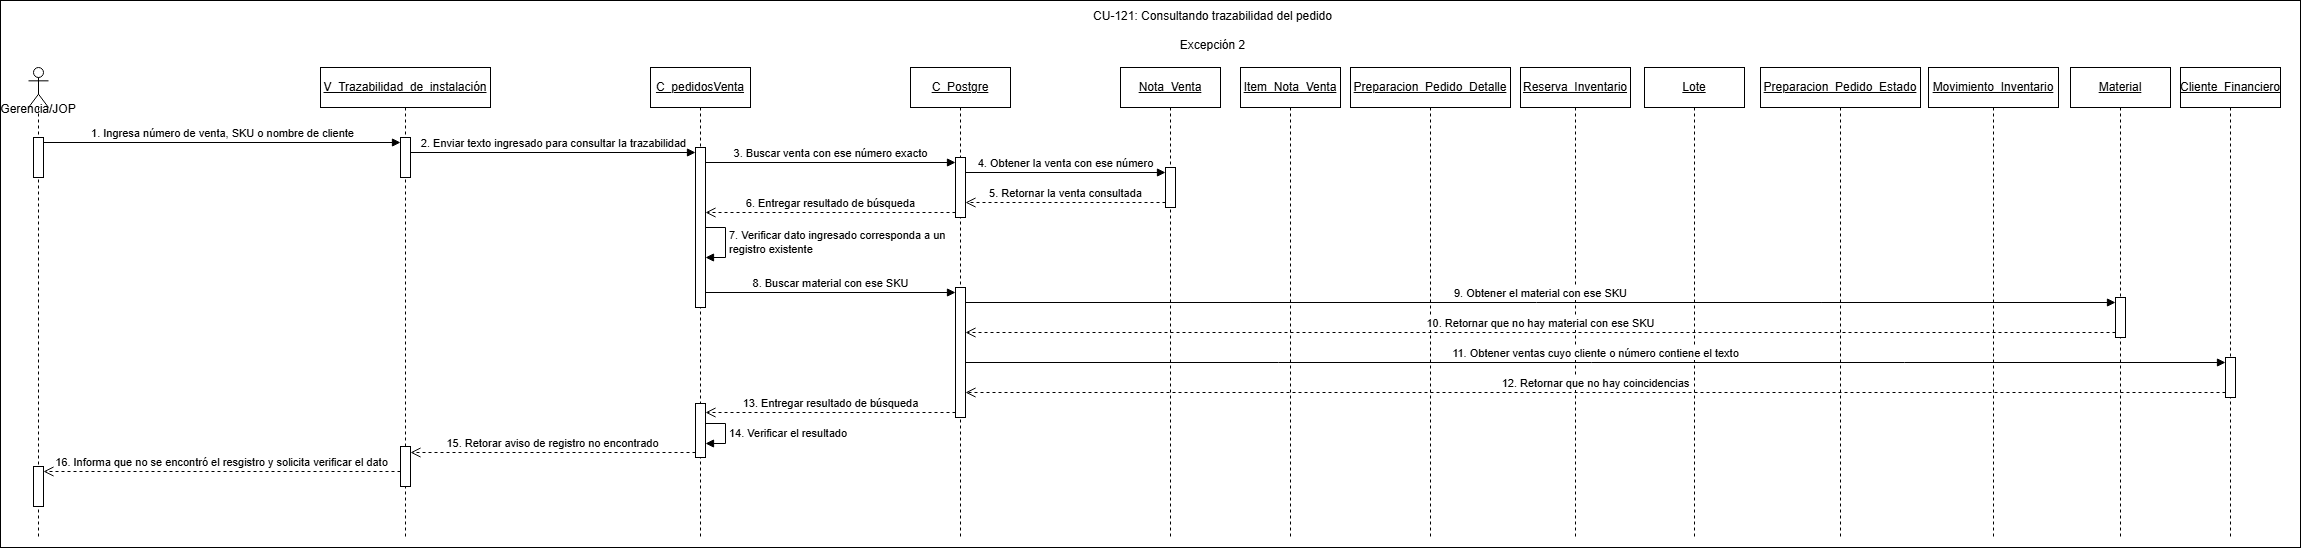

The diagram above was exported from draw.io. Its source (the exported page's mxGraphModel, read from the mxfile embedded in the PNG):
<mxGraphModel dx="2668" dy="1571" grid="1" gridSize="10" guides="1" tooltips="1" connect="1" arrows="1" fold="1" page="1" pageScale="1" pageWidth="827" pageHeight="1169" math="0" shadow="0">
  <root>
    <mxCell id="dpSpPOgpDrB-FAMFe1qP-0" />
    <mxCell id="dpSpPOgpDrB-FAMFe1qP-1" parent="dpSpPOgpDrB-FAMFe1qP-0" />
    <mxCell id="piNueiiNig9EiL8fsyr3-0" parent="dpSpPOgpDrB-FAMFe1qP-1" style="rounded=0;whiteSpace=wrap;html=1;" value="" vertex="1">
      <mxGeometry height="547" width="2300" x="10" y="53" as="geometry" />
    </mxCell>
    <mxCell id="dpSpPOgpDrB-FAMFe1qP-2" parent="dpSpPOgpDrB-FAMFe1qP-1" style="shape=umlLifeline;perimeter=lifelinePerimeter;whiteSpace=wrap;html=1;container=1;dropTarget=0;collapsible=0;recursiveResize=0;outlineConnect=0;portConstraint=eastwest;newEdgeStyle={&quot;curved&quot;:0,&quot;rounded&quot;:0};participant=umlActor;align=center;" value="&lt;div&gt;&lt;br&gt;&lt;/div&gt;&lt;div&gt;&lt;br&gt;&lt;/div&gt;&lt;div&gt;&lt;br&gt;&lt;/div&gt;&lt;div&gt;&lt;br&gt;&lt;/div&gt;&lt;div&gt;Gerencia/JOP&lt;/div&gt;&lt;div&gt;&lt;br&gt;&lt;/div&gt;" vertex="1">
      <mxGeometry height="470" width="20" x="38" y="120" as="geometry" />
    </mxCell>
    <mxCell id="dpSpPOgpDrB-FAMFe1qP-3" parent="dpSpPOgpDrB-FAMFe1qP-2" style="html=1;points=[[0,0,0,0,5],[0,1,0,0,-5],[1,0,0,0,5],[1,1,0,0,-5]];perimeter=orthogonalPerimeter;outlineConnect=0;targetShapes=umlLifeline;portConstraint=eastwest;newEdgeStyle={&quot;curved&quot;:0,&quot;rounded&quot;:0};" value="" vertex="1">
      <mxGeometry height="40" width="10" x="5" y="70" as="geometry" />
    </mxCell>
    <mxCell id="dpSpPOgpDrB-FAMFe1qP-4" parent="dpSpPOgpDrB-FAMFe1qP-2" style="html=1;points=[[0,0,0,0,5],[0,1,0,0,-5],[1,0,0,0,5],[1,1,0,0,-5]];perimeter=orthogonalPerimeter;outlineConnect=0;targetShapes=umlLifeline;portConstraint=eastwest;newEdgeStyle={&quot;curved&quot;:0,&quot;rounded&quot;:0};" value="" vertex="1">
      <mxGeometry height="40" width="10" x="5" y="399" as="geometry" />
    </mxCell>
    <mxCell id="dpSpPOgpDrB-FAMFe1qP-6" parent="dpSpPOgpDrB-FAMFe1qP-1" style="shape=umlLifeline;perimeter=lifelinePerimeter;whiteSpace=wrap;html=1;container=1;dropTarget=0;collapsible=0;recursiveResize=0;outlineConnect=0;portConstraint=eastwest;newEdgeStyle={&quot;curved&quot;:0,&quot;rounded&quot;:0};" value="&lt;u&gt;V_Trazabilidad_de_instalación&lt;/u&gt;" vertex="1">
      <mxGeometry height="470" width="170" x="330" y="120" as="geometry" />
    </mxCell>
    <mxCell id="dpSpPOgpDrB-FAMFe1qP-7" parent="dpSpPOgpDrB-FAMFe1qP-6" style="html=1;points=[[0,0,0,0,5],[0,1,0,0,-5],[1,0,0,0,5],[1,1,0,0,-5]];perimeter=orthogonalPerimeter;outlineConnect=0;targetShapes=umlLifeline;portConstraint=eastwest;newEdgeStyle={&quot;curved&quot;:0,&quot;rounded&quot;:0};" value="" vertex="1">
      <mxGeometry height="40" width="10" x="80" y="70" as="geometry" />
    </mxCell>
    <mxCell id="dpSpPOgpDrB-FAMFe1qP-8" parent="dpSpPOgpDrB-FAMFe1qP-6" style="html=1;points=[[0,0,0,0,5],[0,1,0,0,-5],[1,0,0,0,5],[1,1,0,0,-5]];perimeter=orthogonalPerimeter;outlineConnect=0;targetShapes=umlLifeline;portConstraint=eastwest;newEdgeStyle={&quot;curved&quot;:0,&quot;rounded&quot;:0};" value="" vertex="1">
      <mxGeometry height="40" width="10" x="80" y="379" as="geometry" />
    </mxCell>
    <mxCell id="dpSpPOgpDrB-FAMFe1qP-10" parent="dpSpPOgpDrB-FAMFe1qP-1" style="shape=umlLifeline;perimeter=lifelinePerimeter;whiteSpace=wrap;html=1;container=1;dropTarget=0;collapsible=0;recursiveResize=0;outlineConnect=0;portConstraint=eastwest;newEdgeStyle={&quot;curved&quot;:0,&quot;rounded&quot;:0};" value="&lt;u&gt;C_pedidosVenta&lt;/u&gt;" vertex="1">
      <mxGeometry height="470" width="100" x="660" y="120" as="geometry" />
    </mxCell>
    <mxCell id="dpSpPOgpDrB-FAMFe1qP-11" parent="dpSpPOgpDrB-FAMFe1qP-10" style="html=1;points=[[0,0,0,0,5],[0,1,0,0,-5],[1,0,0,0,5],[1,1,0,0,-5]];perimeter=orthogonalPerimeter;outlineConnect=0;targetShapes=umlLifeline;portConstraint=eastwest;newEdgeStyle={&quot;curved&quot;:0,&quot;rounded&quot;:0};" value="" vertex="1">
      <mxGeometry height="160" width="10" x="45" y="80" as="geometry" />
    </mxCell>
    <mxCell id="dpSpPOgpDrB-FAMFe1qP-12" edge="1" parent="dpSpPOgpDrB-FAMFe1qP-10" source="dpSpPOgpDrB-FAMFe1qP-11" style="html=1;align=left;spacingLeft=2;endArrow=block;rounded=0;edgeStyle=orthogonalEdgeStyle;curved=0;rounded=0;innerLoopWaypoints=1;" target="dpSpPOgpDrB-FAMFe1qP-11" value="7. Verificar dato ingresado corresponda a un&amp;nbsp;&lt;div&gt;registro existente&lt;/div&gt;">
      <mxGeometry relative="1" as="geometry">
        <Array as="points">
          <mxPoint x="75.03" y="160.03" />
          <mxPoint x="75.03" y="190.03" />
        </Array>
        <mxPoint x="70" y="170" as="sourcePoint" />
        <mxPoint x="75" y="200.03030303030312" as="targetPoint" />
      </mxGeometry>
    </mxCell>
    <mxCell id="dpSpPOgpDrB-FAMFe1qP-13" parent="dpSpPOgpDrB-FAMFe1qP-10" style="html=1;points=[[0,0,0,0,5],[0,1,0,0,-5],[1,0,0,0,5],[1,1,0,0,-5]];perimeter=orthogonalPerimeter;outlineConnect=0;targetShapes=umlLifeline;portConstraint=eastwest;newEdgeStyle={&quot;curved&quot;:0,&quot;rounded&quot;:0};" value="" vertex="1">
      <mxGeometry height="54" width="10" x="45" y="336" as="geometry" />
    </mxCell>
    <mxCell id="dpSpPOgpDrB-FAMFe1qP-14" edge="1" parent="dpSpPOgpDrB-FAMFe1qP-10" source="dpSpPOgpDrB-FAMFe1qP-13" style="html=1;align=left;spacingLeft=2;endArrow=block;rounded=0;edgeStyle=orthogonalEdgeStyle;curved=0;rounded=0;innerLoopWaypoints=1;" target="dpSpPOgpDrB-FAMFe1qP-13" value="14. Verificar el resultado">
      <mxGeometry relative="1" as="geometry">
        <Array as="points">
          <mxPoint x="75" y="356" />
          <mxPoint x="75" y="376" />
        </Array>
        <mxPoint x="80" y="376" as="sourcePoint" />
        <mxPoint x="85" y="406" as="targetPoint" />
      </mxGeometry>
    </mxCell>
    <mxCell id="dpSpPOgpDrB-FAMFe1qP-16" parent="dpSpPOgpDrB-FAMFe1qP-1" style="shape=umlLifeline;perimeter=lifelinePerimeter;whiteSpace=wrap;html=1;container=1;dropTarget=0;collapsible=0;recursiveResize=0;outlineConnect=0;portConstraint=eastwest;newEdgeStyle={&quot;curved&quot;:0,&quot;rounded&quot;:0};" value="&lt;u&gt;C_Postgre&lt;/u&gt;" vertex="1">
      <mxGeometry height="470" width="100" x="920" y="120" as="geometry" />
    </mxCell>
    <mxCell id="dpSpPOgpDrB-FAMFe1qP-17" parent="dpSpPOgpDrB-FAMFe1qP-16" style="html=1;points=[[0,0,0,0,5],[0,1,0,0,-5],[1,0,0,0,5],[1,1,0,0,-5]];perimeter=orthogonalPerimeter;outlineConnect=0;targetShapes=umlLifeline;portConstraint=eastwest;newEdgeStyle={&quot;curved&quot;:0,&quot;rounded&quot;:0};" value="" vertex="1">
      <mxGeometry height="60" width="10" x="45" y="90" as="geometry" />
    </mxCell>
    <mxCell id="dpSpPOgpDrB-FAMFe1qP-18" parent="dpSpPOgpDrB-FAMFe1qP-16" style="html=1;points=[[0,0,0,0,5],[0,1,0,0,-5],[1,0,0,0,5],[1,1,0,0,-5]];perimeter=orthogonalPerimeter;outlineConnect=0;targetShapes=umlLifeline;portConstraint=eastwest;newEdgeStyle={&quot;curved&quot;:0,&quot;rounded&quot;:0};" value="" vertex="1">
      <mxGeometry height="130" width="10" x="45" y="220" as="geometry" />
    </mxCell>
    <mxCell id="dpSpPOgpDrB-FAMFe1qP-19" parent="dpSpPOgpDrB-FAMFe1qP-1" style="shape=umlLifeline;perimeter=lifelinePerimeter;whiteSpace=wrap;html=1;container=1;dropTarget=0;collapsible=0;recursiveResize=0;outlineConnect=0;portConstraint=eastwest;newEdgeStyle={&quot;curved&quot;:0,&quot;rounded&quot;:0};" value="&lt;u&gt;Nota_Venta&lt;/u&gt;" vertex="1">
      <mxGeometry height="470" width="100" x="1130" y="120" as="geometry" />
    </mxCell>
    <mxCell id="dpSpPOgpDrB-FAMFe1qP-20" parent="dpSpPOgpDrB-FAMFe1qP-19" style="html=1;points=[[0,0,0,0,5],[0,1,0,0,-5],[1,0,0,0,5],[1,1,0,0,-5]];perimeter=orthogonalPerimeter;outlineConnect=0;targetShapes=umlLifeline;portConstraint=eastwest;newEdgeStyle={&quot;curved&quot;:0,&quot;rounded&quot;:0};" value="" vertex="1">
      <mxGeometry height="40" width="10" x="45" y="100" as="geometry" />
    </mxCell>
    <mxCell id="dpSpPOgpDrB-FAMFe1qP-21" parent="dpSpPOgpDrB-FAMFe1qP-1" style="shape=umlLifeline;perimeter=lifelinePerimeter;whiteSpace=wrap;html=1;container=1;dropTarget=0;collapsible=0;recursiveResize=0;outlineConnect=0;portConstraint=eastwest;newEdgeStyle={&quot;curved&quot;:0,&quot;rounded&quot;:0};" value="&lt;u&gt;Item_Nota_Venta&lt;/u&gt;" vertex="1">
      <mxGeometry height="470" width="100" x="1250" y="120" as="geometry" />
    </mxCell>
    <mxCell id="dpSpPOgpDrB-FAMFe1qP-23" parent="dpSpPOgpDrB-FAMFe1qP-1" style="shape=umlLifeline;perimeter=lifelinePerimeter;whiteSpace=wrap;html=1;container=1;dropTarget=0;collapsible=0;recursiveResize=0;outlineConnect=0;portConstraint=eastwest;newEdgeStyle={&quot;curved&quot;:0,&quot;rounded&quot;:0};" value="&lt;u&gt;Preparacion_Pedido_Detalle&lt;/u&gt;" vertex="1">
      <mxGeometry height="470" width="160" x="1360" y="120" as="geometry" />
    </mxCell>
    <mxCell id="dpSpPOgpDrB-FAMFe1qP-25" parent="dpSpPOgpDrB-FAMFe1qP-1" style="shape=umlLifeline;perimeter=lifelinePerimeter;whiteSpace=wrap;html=1;container=1;dropTarget=0;collapsible=0;recursiveResize=0;outlineConnect=0;portConstraint=eastwest;newEdgeStyle={&quot;curved&quot;:0,&quot;rounded&quot;:0};" value="&lt;u&gt;Reserva_Inventario&lt;/u&gt;" vertex="1">
      <mxGeometry height="470" width="110" x="1530" y="120" as="geometry" />
    </mxCell>
    <mxCell id="dpSpPOgpDrB-FAMFe1qP-27" parent="dpSpPOgpDrB-FAMFe1qP-1" style="shape=umlLifeline;perimeter=lifelinePerimeter;whiteSpace=wrap;html=1;container=1;dropTarget=0;collapsible=0;recursiveResize=0;outlineConnect=0;portConstraint=eastwest;newEdgeStyle={&quot;curved&quot;:0,&quot;rounded&quot;:0};" value="&lt;u&gt;Lote&lt;/u&gt;" vertex="1">
      <mxGeometry height="470" width="100" x="1654" y="120" as="geometry" />
    </mxCell>
    <mxCell id="dpSpPOgpDrB-FAMFe1qP-29" parent="dpSpPOgpDrB-FAMFe1qP-1" style="shape=umlLifeline;perimeter=lifelinePerimeter;whiteSpace=wrap;html=1;container=1;dropTarget=0;collapsible=0;recursiveResize=0;outlineConnect=0;portConstraint=eastwest;newEdgeStyle={&quot;curved&quot;:0,&quot;rounded&quot;:0};" value="&lt;u&gt;Preparacion_Pedido_Estado&lt;/u&gt;" vertex="1">
      <mxGeometry height="470" width="160" x="1770" y="120" as="geometry" />
    </mxCell>
    <mxCell id="dpSpPOgpDrB-FAMFe1qP-31" parent="dpSpPOgpDrB-FAMFe1qP-1" style="shape=umlLifeline;perimeter=lifelinePerimeter;whiteSpace=wrap;html=1;container=1;dropTarget=0;collapsible=0;recursiveResize=0;outlineConnect=0;portConstraint=eastwest;newEdgeStyle={&quot;curved&quot;:0,&quot;rounded&quot;:0};" value="&lt;u&gt;Movimiento_Inventario&lt;/u&gt;" vertex="1">
      <mxGeometry height="470" width="130" x="1938" y="120" as="geometry" />
    </mxCell>
    <mxCell id="dpSpPOgpDrB-FAMFe1qP-33" parent="dpSpPOgpDrB-FAMFe1qP-1" style="shape=umlLifeline;perimeter=lifelinePerimeter;whiteSpace=wrap;html=1;container=1;dropTarget=0;collapsible=0;recursiveResize=0;outlineConnect=0;portConstraint=eastwest;newEdgeStyle={&quot;curved&quot;:0,&quot;rounded&quot;:0};" value="&lt;u&gt;Material&lt;/u&gt;" vertex="1">
      <mxGeometry height="470" width="100" x="2080" y="120" as="geometry" />
    </mxCell>
    <mxCell id="dpSpPOgpDrB-FAMFe1qP-22" parent="dpSpPOgpDrB-FAMFe1qP-33" style="html=1;points=[[0,0,0,0,5],[0,1,0,0,-5],[1,0,0,0,5],[1,1,0,0,-5]];perimeter=orthogonalPerimeter;outlineConnect=0;targetShapes=umlLifeline;portConstraint=eastwest;newEdgeStyle={&quot;curved&quot;:0,&quot;rounded&quot;:0};" value="" vertex="1">
      <mxGeometry height="40" width="10" x="45" y="230" as="geometry" />
    </mxCell>
    <mxCell id="dpSpPOgpDrB-FAMFe1qP-34" parent="dpSpPOgpDrB-FAMFe1qP-1" style="shape=umlLifeline;perimeter=lifelinePerimeter;whiteSpace=wrap;html=1;container=1;dropTarget=0;collapsible=0;recursiveResize=0;outlineConnect=0;portConstraint=eastwest;newEdgeStyle={&quot;curved&quot;:0,&quot;rounded&quot;:0};" value="&lt;u&gt;Cliente_Financiero&lt;/u&gt;" vertex="1">
      <mxGeometry height="470" width="100" x="2190" y="120" as="geometry" />
    </mxCell>
    <mxCell id="dpSpPOgpDrB-FAMFe1qP-24" parent="dpSpPOgpDrB-FAMFe1qP-34" style="html=1;points=[[0,0,0,0,5],[0,1,0,0,-5],[1,0,0,0,5],[1,1,0,0,-5]];perimeter=orthogonalPerimeter;outlineConnect=0;targetShapes=umlLifeline;portConstraint=eastwest;newEdgeStyle={&quot;curved&quot;:0,&quot;rounded&quot;:0};" value="" vertex="1">
      <mxGeometry height="40" width="10" x="45" y="290" as="geometry" />
    </mxCell>
    <mxCell id="dpSpPOgpDrB-FAMFe1qP-35" edge="1" parent="dpSpPOgpDrB-FAMFe1qP-1" source="dpSpPOgpDrB-FAMFe1qP-3" style="html=1;verticalAlign=bottom;endArrow=block;curved=0;rounded=0;entryX=0;entryY=0;entryDx=0;entryDy=5;" target="dpSpPOgpDrB-FAMFe1qP-7" value="1. Ingresa número de venta, SKU o nombre de cliente">
      <mxGeometry relative="1" as="geometry">
        <mxPoint x="288" y="195" as="sourcePoint" />
      </mxGeometry>
    </mxCell>
    <mxCell id="dpSpPOgpDrB-FAMFe1qP-36" edge="1" parent="dpSpPOgpDrB-FAMFe1qP-1" source="dpSpPOgpDrB-FAMFe1qP-7" style="html=1;verticalAlign=bottom;endArrow=block;curved=0;rounded=0;entryX=0;entryY=0;entryDx=0;entryDy=5;" target="dpSpPOgpDrB-FAMFe1qP-11" value="2. Enviar texto ingresado para consultar la trazabilidad">
      <mxGeometry relative="1" as="geometry">
        <mxPoint x="706" y="205" as="sourcePoint" />
      </mxGeometry>
    </mxCell>
    <mxCell id="dpSpPOgpDrB-FAMFe1qP-37" edge="1" parent="dpSpPOgpDrB-FAMFe1qP-1" source="dpSpPOgpDrB-FAMFe1qP-11" style="html=1;verticalAlign=bottom;endArrow=block;curved=0;rounded=0;entryX=0;entryY=0;entryDx=0;entryDy=5;" target="dpSpPOgpDrB-FAMFe1qP-17" value="3. Buscar venta con ese número exacto">
      <mxGeometry relative="1" as="geometry">
        <mxPoint x="1006" y="215" as="sourcePoint" />
      </mxGeometry>
    </mxCell>
    <mxCell id="dpSpPOgpDrB-FAMFe1qP-38" edge="1" parent="dpSpPOgpDrB-FAMFe1qP-1" source="dpSpPOgpDrB-FAMFe1qP-17" style="html=1;verticalAlign=bottom;endArrow=block;curved=0;rounded=0;entryX=0;entryY=0;entryDx=0;entryDy=5;" target="dpSpPOgpDrB-FAMFe1qP-20" value="4. Obtener la venta con ese número">
      <mxGeometry relative="1" as="geometry">
        <mxPoint x="1186" y="225" as="sourcePoint" />
      </mxGeometry>
    </mxCell>
    <mxCell id="dpSpPOgpDrB-FAMFe1qP-39" edge="1" parent="dpSpPOgpDrB-FAMFe1qP-1" source="dpSpPOgpDrB-FAMFe1qP-20" style="html=1;verticalAlign=bottom;endArrow=open;dashed=1;endSize=8;curved=0;rounded=0;exitX=0;exitY=1;exitDx=0;exitDy=-5;" target="dpSpPOgpDrB-FAMFe1qP-17" value="5. Retornar la venta consultada">
      <mxGeometry relative="1" as="geometry">
        <mxPoint x="1186" y="295" as="targetPoint" />
      </mxGeometry>
    </mxCell>
    <mxCell id="dpSpPOgpDrB-FAMFe1qP-40" edge="1" parent="dpSpPOgpDrB-FAMFe1qP-1" source="dpSpPOgpDrB-FAMFe1qP-17" style="html=1;verticalAlign=bottom;endArrow=open;dashed=1;endSize=8;curved=0;rounded=0;exitX=0;exitY=1;exitDx=0;exitDy=-5;" target="dpSpPOgpDrB-FAMFe1qP-11" value="6. Entregar resultado de búsqueda">
      <mxGeometry relative="1" as="geometry">
        <mxPoint x="1006" y="285" as="targetPoint" />
      </mxGeometry>
    </mxCell>
    <mxCell id="dpSpPOgpDrB-FAMFe1qP-41" edge="1" parent="dpSpPOgpDrB-FAMFe1qP-1" source="dpSpPOgpDrB-FAMFe1qP-11" style="html=1;verticalAlign=bottom;endArrow=block;curved=0;rounded=0;entryX=0;entryY=0;entryDx=0;entryDy=5;" target="dpSpPOgpDrB-FAMFe1qP-18" value="8. Buscar material con ese SKU">
      <mxGeometry relative="1" as="geometry">
        <mxPoint x="966" y="335" as="sourcePoint" />
      </mxGeometry>
    </mxCell>
    <mxCell id="dpSpPOgpDrB-FAMFe1qP-42" edge="1" parent="dpSpPOgpDrB-FAMFe1qP-1" source="dpSpPOgpDrB-FAMFe1qP-18" style="html=1;verticalAlign=bottom;endArrow=block;curved=0;rounded=0;entryX=0;entryY=0;entryDx=0;entryDy=5;" target="dpSpPOgpDrB-FAMFe1qP-22" value="9. Obtener el material con ese SKU">
      <mxGeometry relative="1" as="geometry">
        <mxPoint x="1266" y="355" as="sourcePoint" />
      </mxGeometry>
    </mxCell>
    <mxCell id="dpSpPOgpDrB-FAMFe1qP-43" edge="1" parent="dpSpPOgpDrB-FAMFe1qP-1" source="dpSpPOgpDrB-FAMFe1qP-22" style="html=1;verticalAlign=bottom;endArrow=open;dashed=1;endSize=8;curved=0;rounded=0;exitX=0;exitY=1;exitDx=0;exitDy=-5;exitPerimeter=0;" target="dpSpPOgpDrB-FAMFe1qP-18" value="10. Retornar que no hay material con ese SKU">
      <mxGeometry relative="1" as="geometry">
        <mxPoint x="1406.0000000000005" y="468" as="sourcePoint" />
        <mxPoint x="1167" y="390" as="targetPoint" />
      </mxGeometry>
    </mxCell>
    <mxCell id="dpSpPOgpDrB-FAMFe1qP-44" edge="1" parent="dpSpPOgpDrB-FAMFe1qP-1" source="dpSpPOgpDrB-FAMFe1qP-18" style="html=1;verticalAlign=bottom;endArrow=block;curved=0;rounded=0;entryX=0;entryY=0;entryDx=0;entryDy=5;" target="dpSpPOgpDrB-FAMFe1qP-24" value="11. Obtener ventas cuyo cliente o número contiene el texto">
      <mxGeometry relative="1" as="geometry">
        <mxPoint x="1147" y="420" as="sourcePoint" />
      </mxGeometry>
    </mxCell>
    <mxCell id="dpSpPOgpDrB-FAMFe1qP-45" edge="1" parent="dpSpPOgpDrB-FAMFe1qP-1" source="dpSpPOgpDrB-FAMFe1qP-24" style="html=1;verticalAlign=bottom;endArrow=open;dashed=1;endSize=8;curved=0;rounded=0;exitX=0;exitY=1;exitDx=0;exitDy=-5;" target="dpSpPOgpDrB-FAMFe1qP-18" value="12. Retornar que no hay coincidencias">
      <mxGeometry relative="1" as="geometry">
        <mxPoint x="1137" y="450" as="targetPoint" />
      </mxGeometry>
    </mxCell>
    <mxCell id="dpSpPOgpDrB-FAMFe1qP-54" edge="1" parent="dpSpPOgpDrB-FAMFe1qP-1" source="dpSpPOgpDrB-FAMFe1qP-18" style="html=1;verticalAlign=bottom;endArrow=open;dashed=1;endSize=8;curved=0;rounded=0;exitX=0;exitY=1;exitDx=0;exitDy=-5;exitPerimeter=0;" target="dpSpPOgpDrB-FAMFe1qP-13" value="13. Entregar resultado de búsqueda">
      <mxGeometry relative="1" as="geometry">
        <mxPoint x="1076.0000000000005" y="787.9999999999986" as="sourcePoint" />
        <mxPoint x="861" y="863" as="targetPoint" />
      </mxGeometry>
    </mxCell>
    <mxCell id="dpSpPOgpDrB-FAMFe1qP-55" edge="1" parent="dpSpPOgpDrB-FAMFe1qP-1" source="dpSpPOgpDrB-FAMFe1qP-13" style="html=1;verticalAlign=bottom;endArrow=open;dashed=1;endSize=8;curved=0;rounded=0;exitX=0;exitY=1;exitDx=0;exitDy=-5;exitPerimeter=0;" target="dpSpPOgpDrB-FAMFe1qP-8" value="15. Retorar aviso de registro no encontrado">
      <mxGeometry relative="1" as="geometry">
        <mxPoint x="711" y="546" as="sourcePoint" />
        <mxPoint x="631" y="546" as="targetPoint" />
      </mxGeometry>
    </mxCell>
    <mxCell id="dpSpPOgpDrB-FAMFe1qP-56" edge="1" parent="dpSpPOgpDrB-FAMFe1qP-1" source="dpSpPOgpDrB-FAMFe1qP-8" style="html=1;verticalAlign=bottom;endArrow=open;dashed=1;endSize=8;curved=0;rounded=0;entryX=1;entryY=0;entryDx=0;entryDy=5;entryPerimeter=0;" target="dpSpPOgpDrB-FAMFe1qP-4" value="16. Informa que no se encontró el resgistro y solicita verificar el dato">
      <mxGeometry relative="1" as="geometry">
        <mxPoint x="278" y="529" as="sourcePoint" />
        <mxPoint x="198" y="529" as="targetPoint" />
      </mxGeometry>
    </mxCell>
    <mxCell id="dpSpPOgpDrB-FAMFe1qP-59" parent="dpSpPOgpDrB-FAMFe1qP-1" style="text;align=center;fontStyle=1;verticalAlign=middle;spacingLeft=3;spacingRight=3;strokeColor=none;rotatable=0;points=[[0,0.5],[1,0.5]];portConstraint=eastwest;html=1;" value="&lt;span style=&quot;font-weight: normal;&quot;&gt;CU-121: Consultando trazabilidad del pedido&lt;/span&gt;&lt;div&gt;&lt;span style=&quot;font-weight: normal;&quot;&gt;&lt;br&gt;&lt;/span&gt;&lt;/div&gt;&lt;div&gt;&lt;span style=&quot;font-weight: normal;&quot;&gt;Excepción 2&lt;/span&gt;&lt;/div&gt;" vertex="1">
      <mxGeometry height="26" width="296" x="1074" y="70" as="geometry" />
    </mxCell>
  </root>
</mxGraphModel>